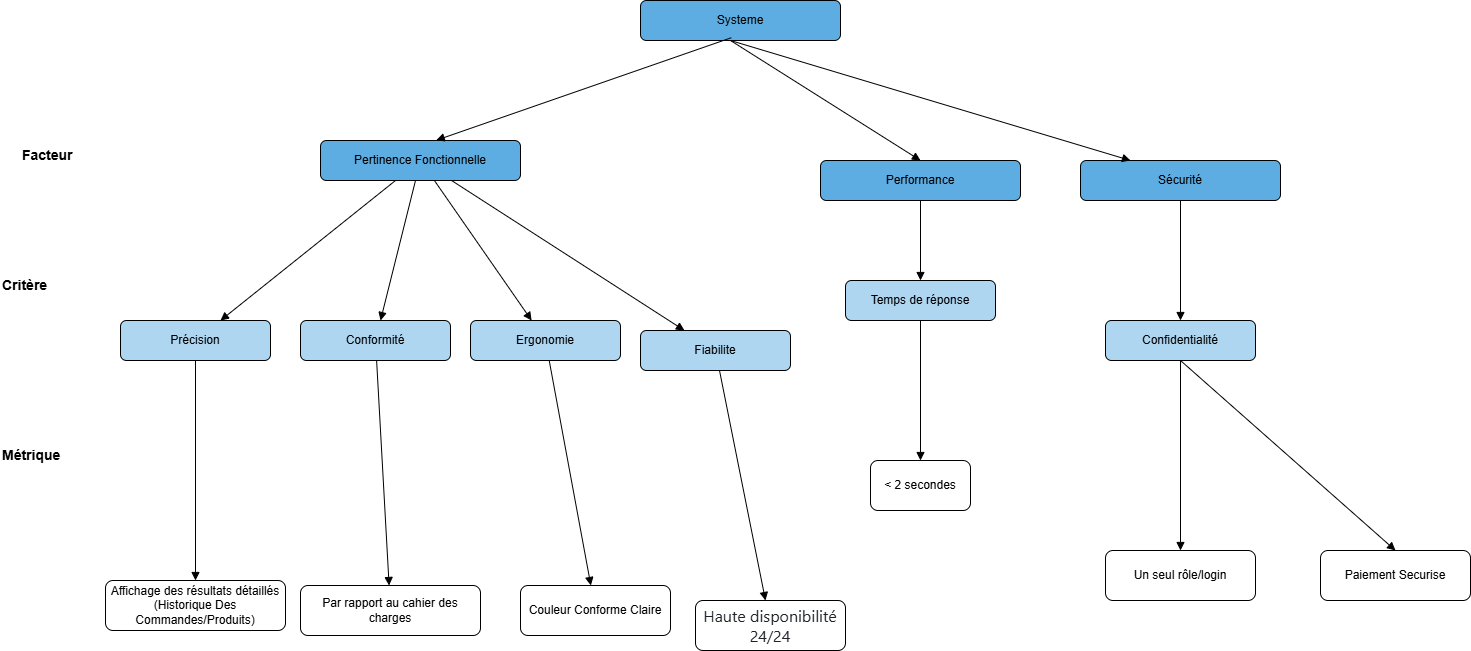

The diagram above was exported from draw.io. Its source (the exported page's mxGraphModel, read from the mxfile embedded in the PNG):
<mxGraphModel dx="1640" dy="929" grid="1" gridSize="10" guides="1" tooltips="1" connect="1" arrows="1" fold="1" page="1" pageScale="1" pageWidth="827" pageHeight="1169" math="0" shadow="0">
  <root>
    <mxCell id="0" />
    <mxCell id="1" parent="0" />
    <mxCell id="L1" value="Facteur" style="text;html=1;fontSize=14;fontStyle=1" parent="1" vertex="1">
      <mxGeometry x="100" y="280" width="120" height="30" as="geometry" />
    </mxCell>
    <mxCell id="L2" value="Critère" style="text;html=1;fontSize=14;fontStyle=1" parent="1" vertex="1">
      <mxGeometry x="80" y="410" width="120" height="30" as="geometry" />
    </mxCell>
    <mxCell id="L3" value="Métrique" style="text;html=1;fontSize=14;fontStyle=1" parent="1" vertex="1">
      <mxGeometry x="80" y="580" width="120" height="30" as="geometry" />
    </mxCell>
    <mxCell id="F1" value="Pertinence Fonctionnelle" style="shape=rectangle;rounded=1;whiteSpace=wrap;html=1;fillColor=#5DADE2" parent="1" vertex="1">
      <mxGeometry x="400" y="280" width="200" height="40" as="geometry" />
    </mxCell>
    <mxCell id="F2" value="Performance" style="shape=rectangle;rounded=1;whiteSpace=wrap;html=1;fillColor=#5DADE2" parent="1" vertex="1">
      <mxGeometry x="900" y="300" width="200" height="40" as="geometry" />
    </mxCell>
    <mxCell id="F3" value="Sécurité" style="shape=rectangle;rounded=1;whiteSpace=wrap;html=1;fillColor=#5DADE2" parent="1" vertex="1">
      <mxGeometry x="1160" y="300" width="200" height="40" as="geometry" />
    </mxCell>
    <mxCell id="C1" value="Précision" style="shape=rectangle;rounded=1;whiteSpace=wrap;html=1;fillColor=#AED6F1" parent="1" vertex="1">
      <mxGeometry x="200" y="460" width="150" height="40" as="geometry" />
    </mxCell>
    <mxCell id="C2" value="Conformité" style="shape=rectangle;rounded=1;whiteSpace=wrap;html=1;fillColor=#AED6F1" parent="1" vertex="1">
      <mxGeometry x="380" y="460" width="150" height="40" as="geometry" />
    </mxCell>
    <mxCell id="C3" value="Ergonomie" style="shape=rectangle;rounded=1;whiteSpace=wrap;html=1;fillColor=#AED6F1" parent="1" vertex="1">
      <mxGeometry x="550" y="460" width="150" height="40" as="geometry" />
    </mxCell>
    <mxCell id="C4" value="Fiabilite" style="shape=rectangle;rounded=1;whiteSpace=wrap;html=1;fillColor=#AED6F1" parent="1" vertex="1">
      <mxGeometry x="720" y="470" width="150" height="40" as="geometry" />
    </mxCell>
    <mxCell id="C5" value="Temps de réponse" style="shape=rectangle;rounded=1;whiteSpace=wrap;html=1;fillColor=#AED6F1" parent="1" vertex="1">
      <mxGeometry x="925" y="420" width="150" height="40" as="geometry" />
    </mxCell>
    <mxCell id="C6" value="Confidentialité" style="shape=rectangle;rounded=1;whiteSpace=wrap;html=1;fillColor=#AED6F1" parent="1" vertex="1">
      <mxGeometry x="1185" y="460" width="150" height="40" as="geometry" />
    </mxCell>
    <mxCell id="M1" value="Affichage des résultats détaillés&lt;br&gt;(Historique Des Commandes/Produits)" style="shape=rectangle;rounded=1;whiteSpace=wrap;html=1;fillColor=#FFFFFF" parent="1" vertex="1">
      <mxGeometry x="185" y="720" width="180" height="50" as="geometry" />
    </mxCell>
    <mxCell id="M2" value="Par rapport au cahier des charges" style="shape=rectangle;rounded=1;whiteSpace=wrap;html=1;fillColor=#FFFFFF" parent="1" vertex="1">
      <mxGeometry x="380" y="725" width="180" height="50" as="geometry" />
    </mxCell>
    <mxCell id="M3" value="Couleur Conforme Claire" style="shape=rectangle;rounded=1;whiteSpace=wrap;html=1;fillColor=#FFFFFF" parent="1" vertex="1">
      <mxGeometry x="600" y="725" width="150" height="50" as="geometry" />
    </mxCell>
    <mxCell id="M4" value="&lt;span style=&quot;color: rgb(31, 35, 40); font-family: -apple-system, BlinkMacSystemFont, &amp;quot;Segoe UI&amp;quot;, &amp;quot;Noto Sans&amp;quot;, Helvetica, Arial, sans-serif, &amp;quot;Apple Color Emoji&amp;quot;, &amp;quot;Segoe UI Emoji&amp;quot;; font-size: 16px; text-align: left; background-color: rgb(255, 255, 255);&quot;&gt;Haute disponibilité 24/24&lt;/span&gt;" style="shape=rectangle;rounded=1;whiteSpace=wrap;html=1;fillColor=#FFFFFF" parent="1" vertex="1">
      <mxGeometry x="775" y="740" width="150" height="50" as="geometry" />
    </mxCell>
    <mxCell id="M5" value="&amp;lt; 2 secondes" style="shape=rectangle;rounded=1;whiteSpace=wrap;html=1;fillColor=#FFFFFF" parent="1" vertex="1">
      <mxGeometry x="950" y="600" width="100" height="50" as="geometry" />
    </mxCell>
    <mxCell id="M6" value="Un seul rôle/login" style="shape=rectangle;rounded=1;whiteSpace=wrap;html=1;fillColor=#FFFFFF" parent="1" vertex="1">
      <mxGeometry x="1185" y="690" width="150" height="50" as="geometry" />
    </mxCell>
    <mxCell id="E1" style="endArrow=block;html=1;" parent="1" source="F1" target="C1" edge="1">
      <mxGeometry relative="1" as="geometry" />
    </mxCell>
    <mxCell id="E2" style="endArrow=block;html=1;" parent="1" source="F1" target="C2" edge="1">
      <mxGeometry relative="1" as="geometry" />
    </mxCell>
    <mxCell id="E3" style="endArrow=block;html=1;" parent="1" source="F1" target="C3" edge="1">
      <mxGeometry relative="1" as="geometry" />
    </mxCell>
    <mxCell id="E4" style="endArrow=block;html=1;" parent="1" source="F1" target="C4" edge="1">
      <mxGeometry relative="1" as="geometry" />
    </mxCell>
    <mxCell id="E5" style="endArrow=block;html=1;" parent="1" source="F2" target="C5" edge="1">
      <mxGeometry relative="1" as="geometry" />
    </mxCell>
    <mxCell id="E6" style="endArrow=block;html=1;" parent="1" source="F3" target="C6" edge="1">
      <mxGeometry relative="1" as="geometry" />
    </mxCell>
    <mxCell id="E7" style="endArrow=block;html=1;entryX=0.5;entryY=0;entryDx=0;entryDy=0;" parent="1" source="C1" target="M1" edge="1">
      <mxGeometry relative="1" as="geometry">
        <mxPoint x="313.780487804878" y="690" as="targetPoint" />
      </mxGeometry>
    </mxCell>
    <mxCell id="E8" style="endArrow=block;html=1;" parent="1" source="C2" target="M2" edge="1">
      <mxGeometry relative="1" as="geometry" />
    </mxCell>
    <mxCell id="E9" style="endArrow=block;html=1;" parent="1" source="C3" target="M3" edge="1">
      <mxGeometry relative="1" as="geometry" />
    </mxCell>
    <mxCell id="E10" style="endArrow=block;html=1;" parent="1" source="C4" target="M4" edge="1">
      <mxGeometry relative="1" as="geometry" />
    </mxCell>
    <mxCell id="E11" style="endArrow=block;html=1;" parent="1" source="C5" target="M5" edge="1">
      <mxGeometry relative="1" as="geometry" />
    </mxCell>
    <mxCell id="E12" style="endArrow=block;html=1;" parent="1" source="C6" target="M6" edge="1">
      <mxGeometry relative="1" as="geometry" />
    </mxCell>
    <mxCell id="JiZ8uJruxxxQZTPJImGW-1" value="Paiement Securise" style="shape=rectangle;rounded=1;whiteSpace=wrap;html=1;fillColor=#FFFFFF" vertex="1" parent="1">
      <mxGeometry x="1400" y="690" width="150" height="50" as="geometry" />
    </mxCell>
    <mxCell id="JiZ8uJruxxxQZTPJImGW-2" style="endArrow=block;html=1;entryX=0.5;entryY=0;entryDx=0;entryDy=0;" edge="1" parent="1" target="JiZ8uJruxxxQZTPJImGW-1">
      <mxGeometry relative="1" as="geometry">
        <mxPoint x="1260" y="500" as="sourcePoint" />
        <mxPoint x="1260" y="740" as="targetPoint" />
      </mxGeometry>
    </mxCell>
    <mxCell id="JiZ8uJruxxxQZTPJImGW-7" value="Systeme" style="shape=rectangle;rounded=1;whiteSpace=wrap;html=1;fillColor=#5DADE2" vertex="1" parent="1">
      <mxGeometry x="720" y="140" width="200" height="40" as="geometry" />
    </mxCell>
    <mxCell id="JiZ8uJruxxxQZTPJImGW-8" style="endArrow=block;html=1;entryX=0.579;entryY=-0.006;entryDx=0;entryDy=0;entryPerimeter=0;exitX=0.454;exitY=0.931;exitDx=0;exitDy=0;exitPerimeter=0;" edge="1" parent="1" source="JiZ8uJruxxxQZTPJImGW-7" target="F1">
      <mxGeometry relative="1" as="geometry">
        <mxPoint x="794.38" y="180" as="sourcePoint" />
        <mxPoint x="794.38" y="260" as="targetPoint" />
      </mxGeometry>
    </mxCell>
    <mxCell id="JiZ8uJruxxxQZTPJImGW-9" style="endArrow=block;html=1;entryX=0.5;entryY=0;entryDx=0;entryDy=0;" edge="1" parent="1" target="F2">
      <mxGeometry relative="1" as="geometry">
        <mxPoint x="810" y="180" as="sourcePoint" />
        <mxPoint x="790" y="270" as="targetPoint" />
      </mxGeometry>
    </mxCell>
    <mxCell id="JiZ8uJruxxxQZTPJImGW-10" style="endArrow=block;html=1;entryX=0.25;entryY=0;entryDx=0;entryDy=0;" edge="1" parent="1" target="F3">
      <mxGeometry relative="1" as="geometry">
        <mxPoint x="810" y="180" as="sourcePoint" />
        <mxPoint x="790" y="260" as="targetPoint" />
      </mxGeometry>
    </mxCell>
  </root>
</mxGraphModel>